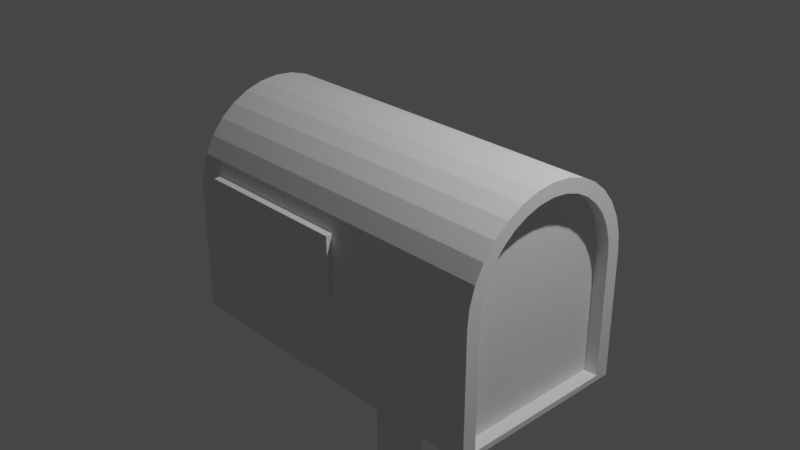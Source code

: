 # Source: Postkasten.blend  (saved by Blender 2.80.35; exported with 4.5.12 LTS)
import bpy
from mathutils import Matrix  # noqa: F401  (used for matrix-valued properties, if any)

bpy.ops.wm.read_factory_settings(use_empty=True)
scene = bpy.context.scene
scene.name = 'Scene'

# ---- collections
col_collection = bpy.data.collections.new('Collection'); scene.collection.children.link(col_collection)

# ---- world
world_world = bpy.data.worlds.new('World'); scene.world = world_world
world_world.color = (0.05088, 0.05088, 0.05088)
world_world.use_sun_shadow = False
world_world.sun_shadow_jitter_overblur = 0.0

# ---- cameras
cam_camera = bpy.data.cameras.new('Camera')
cam_camera.clip_end = 100.0
cam_camera.ortho_scale = 7.314
cam_camera.dof.focus_distance = 0.0
cam_camera.dof.aperture_fstop = 128.0

# ---- lights
light_light = bpy.data.lights.new('Light', 'POINT')
light_light.transmission_factor = 0.0
light_light.cutoff_distance = 30.0
light_light.energy = 1000.0
light_light.shadow_buffer_clip_start = 1.001
light_light.shadow_soft_size = 0.1
light_light.shadow_maximum_resolution = 0.006
light_light.use_absolute_resolution = True

# ---- meshes
me_cylinder = bpy.data.meshes.new('Cylinder')
me_cylinder.from_pydata([(0.0, 1.0, -1.0), (0.0, 1.0, 1.0), (-3.258e-07, -1.0, -1.0), (-3.258e-07, -1.0, 1.0), (-0.1951, -0.9808, -1.0), (-0.1951, -0.9808, 1.0), (-0.3827, -0.9239, -1.0), (-0.3827, -0.9239, 1.0), (-0.5556, -0.8315, -1.0), (-0.5556, -0.8315, 1.0), (-0.7071, -0.7071, -1.0), (-0.7071, -0.7071, 1.0), (-0.8315, -0.5556, -1.0), (-0.8315, -0.5556, 1.0), (-0.9239, -0.3827, -1.0), (-0.9239, -0.3827, 1.0), (-0.9808, -0.1951, -1.0), (-0.9808, -0.1951, 1.0), (-1.0, 9.656e-07, -1.0), (-1.0, 9.656e-07, 1.0), (-0.9808, 0.1951, -1.0), (-0.9808, 0.1951, 1.0), (-0.9239, 0.3827, -1.0), (-0.9239, 0.3827, 1.0), (-0.8315, 0.5556, -1.0), (-0.8315, 0.5556, 1.0), (-0.7071, 0.7071, -1.0), (-0.7071, 0.7071, 1.0), (-0.5556, 0.8315, -1.0), (-0.5556, 0.8315, 1.0), (-0.3827, 0.9239, -1.0), (-0.3827, 0.9239, 1.0), (-0.1951, 0.9808, -1.0), (-0.1951, 0.9808, 1.0), (1.356, 1.0, -1.0), (1.356, 1.0, 1.0), (1.356, -1.0, -1.0), (1.356, -1.0, 1.0), (-0.03004, -0.8327, -1.002), (-0.1925, -0.8167, -1.002), (-0.3487, -0.7693, -1.002), (-0.4926, -0.6923, -1.002), (-0.6188, -0.5888, -1.002), (-0.7224, -0.4626, -1.002), (-0.7993, -0.3186, -1.002), (-0.8467, -0.1624, -1.002), (-0.8627, 8.854e-07, -1.002), (-0.8467, 0.1624, -1.002), (-0.7993, 0.3186, -1.002), (-0.7224, 0.4626, -1.002), (-0.6188, 0.5888, -1.002), (-0.4926, 0.6923, -1.002), (-0.3487, 0.7693, -1.002), (-0.1925, 0.8167, -1.002), (-0.03004, 0.8327, -1.002), (1.327, -0.8327, -1.002), (1.327, 0.8327, -1.002), (-0.03004, -0.8327, -0.9558), (-0.1925, -0.8167, -0.9558), (-0.3487, -0.7693, -0.9558), (-0.4926, -0.6923, -0.9558), (-0.6188, -0.5888, -0.9558), (-0.7224, -0.4626, -0.9558), (-0.7993, -0.3186, -0.9558), (-0.8467, -0.1624, -0.9558), (-0.8627, 8.854e-07, -0.9558), (-0.8467, 0.1624, -0.9558), (-0.7993, 0.3186, -0.9558), (-0.7224, 0.4626, -0.9558), (-0.6188, 0.5888, -0.9558), (-0.4926, 0.6923, -0.9558), (-0.3487, 0.7693, -0.9558), (-0.1925, 0.8167, -0.9558), (-0.03004, 0.8327, -0.9558), (1.327, -0.8327, -0.9558), (1.327, 0.8327, -0.9558), (-0.1741, -0.834, 1.0), (-0.008237, -0.8504, 1.0), (-0.3337, -0.7856, 1.0), (-0.4807, -0.7071, 1.0), (-0.6095, -0.6013, 1.0), (-0.7153, -0.4724, 1.0), (-0.7939, -0.3254, 1.0), (-0.8423, -0.1659, 1.0), (-0.8586, 8.939e-07, 1.0), (-0.8423, 0.1659, 1.0), (-0.7939, 0.3254, 1.0), (-0.7153, 0.4724, 1.0), (-0.6095, 0.6013, 1.0), (-0.4807, 0.7071, 1.0), (-0.3337, 0.7856, 1.0), (-0.1741, 0.834, 1.0), (-0.008236, 0.8504, 1.0), (1.296, -0.8504, 1.0), (1.296, 0.8504, 1.0), (-0.1741, -0.834, 0.9219), (-0.008237, -0.8504, 0.9219), (-0.3337, -0.7856, 0.9219), (-0.4807, -0.7071, 0.9219), (-0.6095, -0.6013, 0.9219), (-0.7153, -0.4724, 0.9219), (-0.7939, -0.3254, 0.9219), (-0.8423, -0.1659, 0.9219), (-0.8586, 8.939e-07, 0.9219), (-0.8423, 0.1659, 0.9219), (-0.7939, 0.3254, 0.9219), (-0.7153, 0.4724, 0.9219), (-0.6095, 0.6013, 0.9219), (-0.4807, 0.7071, 0.9219), (-0.3337, 0.7856, 0.9219), (-0.1741, 0.834, 0.9219), (-0.008236, 0.8504, 0.9219), (1.296, -0.8504, 0.9219), (1.296, 0.8504, 0.9219)], [], [(2, 3, 5, 4), (4, 5, 7, 6), (6, 7, 9, 8), (8, 9, 11, 10), (10, 11, 13, 12), (12, 13, 15, 14), (14, 15, 17, 16), (16, 17, 19, 18), (18, 19, 21, 20), (20, 21, 23, 22), (22, 23, 25, 24), (24, 25, 27, 26), (26, 27, 29, 28), (28, 29, 31, 30), (30, 31, 33, 32), (32, 33, 1, 0), (3, 2, 36, 37), (0, 1, 35, 34), (30, 32, 53, 52), (13, 11, 80, 81), (34, 35, 37, 36), (40, 41, 60, 59), (36, 2, 38, 55), (6, 8, 41, 40), (16, 18, 46, 45), (26, 28, 51, 50), (0, 34, 56, 54), (2, 4, 39, 38), (12, 14, 44, 43), (22, 24, 49, 48), (32, 0, 54, 53), (34, 36, 55, 56), (8, 10, 42, 41), (18, 20, 47, 46), (28, 30, 52, 51), (4, 6, 40, 39), (14, 16, 45, 44), (24, 26, 50, 49), (10, 12, 43, 42), (20, 22, 48, 47), (57, 58, 59, 60, 61, 62, 63, 64, 65, 66, 67, 68, 69, 70, 71, 72, 73, 75, 74), (54, 56, 75, 73), (48, 49, 68, 67), (41, 42, 61, 60), (56, 55, 74, 75), (49, 50, 69, 68), (42, 43, 62, 61), (50, 51, 70, 69), (43, 44, 63, 62), (51, 52, 71, 70), (44, 45, 64, 63), (52, 53, 72, 71), (45, 46, 65, 64), (38, 39, 58, 57), (53, 54, 73, 72), (46, 47, 66, 65), (39, 40, 59, 58), (55, 38, 57, 74), (47, 48, 67, 66), (76, 77, 96, 95), (23, 21, 85, 86), (33, 31, 90, 91), (9, 7, 78, 79), (19, 17, 83, 84), (29, 27, 88, 89), (35, 1, 92, 94), (5, 3, 77, 76), (15, 13, 81, 82), (25, 23, 86, 87), (1, 33, 91, 92), (37, 35, 94, 93), (11, 9, 79, 80), (21, 19, 84, 85), (31, 29, 89, 90), (7, 5, 76, 78), (17, 15, 82, 83), (27, 25, 87, 88), (3, 37, 93, 77), (95, 96, 112, 113, 111, 110, 109, 108, 107, 106, 105, 104, 103, 102, 101, 100, 99, 98, 97), (92, 91, 110, 111), (85, 84, 103, 104), (78, 76, 95, 97), (77, 93, 112, 96), (86, 85, 104, 105), (79, 78, 97, 98), (94, 92, 111, 113), (87, 86, 105, 106), (80, 79, 98, 99), (93, 94, 113, 112), (88, 87, 106, 107), (81, 80, 99, 100), (89, 88, 107, 108), (82, 81, 100, 101), (90, 89, 108, 109), (83, 82, 101, 102), (91, 90, 109, 110), (84, 83, 102, 103)])
_uv = me_cylinder.uv_layers.new(name='UVMap')
_uv.uv.foreach_set('vector', [0.5, 0.5, 0.5, 1.0, 0.4688, 1.0, 0.4688, 0.5, 0.4688, 0.5, 0.4688, 1.0, 0.4375, 1.0, 0.4375, 0.5, 0.4375, 0.5, 0.4375, 1.0, 0.4062, 1.0, 0.4062, 0.5, 0.4062, 0.5, 0.4062, 1.0, 0.375, 1.0, 0.375, 0.5, 0.375, 0.5, 0.375, 1.0, 0.3438, 1.0, 0.3438, 0.5, 0.3438, 0.5, 0.3438, 1.0, 0.3125, 1.0, 0.3125, 0.5, 0.3125, 0.5, 0.3125, 1.0, 0.2812, 1.0, 0.2812, 0.5, 0.2812, 0.5, 0.2812, 1.0, 0.25, 1.0, 0.25, 0.5, 0.25, 0.5, 0.25, 1.0, 0.2188, 1.0, 0.2188, 0.5, 0.2188, 0.5, 0.2188, 1.0, 0.1875, 1.0, 0.1875, 0.5, 0.1875, 0.5, 0.1875, 1.0, 0.1562, 1.0, 0.1562, 0.5, 0.1562, 0.5, 0.1562, 1.0, 0.125, 1.0, 0.125, 0.5, 0.125, 0.5, 0.125, 1.0, 0.09375, 1.0, 0.09375, 0.5, 0.09375, 0.5, 0.09375, 1.0, 0.0625, 1.0, 0.0625, 0.5, 0.0625, 0.5, 0.0625, 1.0, 0.03125, 1.0, 0.03125, 0.5, 0.03125, 0.5, 0.03125, 1.0, 0.0, 1.0, 0.0, 0.5, 0.5, 1.0, 0.5, 0.5, 0.5, 0.5, 0.5, 1.0, 0.0, 0.5, 0.0, 1.0, 0.0, 1.0, 0.0, 0.5, 0.0625, 0.5, 0.03125, 0.5, 0.03125, 0.5, 0.0625, 0.5, 0.3438, 1.0, 0.375, 1.0, 0.375, 1.0, 0.3438, 1.0, 0.0, 0.5, 0.0, 1.0, 0.5, 1.0, 0.5, 0.5, 0.4375, 0.5, 0.4062, 0.5, 0.4062, 0.5, 0.4375, 0.5, 0.5, 0.5, 0.5, 0.5, 0.5, 0.5, 0.5, 0.5, 0.4375, 0.5, 0.4062, 0.5, 0.4062, 0.5, 0.4375, 0.5, 0.2812, 0.5, 0.25, 0.5, 0.25, 0.5, 0.2812, 0.5, 0.125, 0.5, 0.09375, 0.5, 0.09375, 0.5, 0.125, 0.5, 0.0, 0.5, 0.0, 0.5, 0.0, 0.5, 0.0, 0.5, 0.5, 0.5, 0.4688, 0.5, 0.4688, 0.5, 0.5, 0.5, 0.3438, 0.5, 0.3125, 0.5, 0.3125, 0.5, 0.3438, 0.5, 0.1875, 0.5, 0.1562, 0.5, 0.1562, 0.5, 0.1875, 0.5, 0.03125, 0.5, 0.0, 0.5, 0.0, 0.5, 0.03125, 0.5, 0.0, 0.5, 0.5, 0.5, 0.5, 0.5, 0.0, 0.5, 0.4062, 0.5, 0.375, 0.5, 0.375, 0.5, 0.4062, 0.5, 0.25, 0.5, 0.2188, 0.5, 0.2188, 0.5, 0.25, 0.5, 0.09375, 0.5, 0.0625, 0.5, 0.0625, 0.5, 0.09375, 0.5, 0.4688, 0.5, 0.4375, 0.5, 0.4375, 0.5, 0.4688, 0.5, 0.3125, 0.5, 0.2812, 0.5, 0.2812, 0.5, 0.3125, 0.5, 0.1562, 0.5, 0.125, 0.5, 0.125, 0.5, 0.1562, 0.5, 0.375, 0.5, 0.3438, 0.5, 0.3438, 0.5, 0.375, 0.5, 0.2188, 0.5, 0.1875, 0.5, 0.1875, 0.5, 0.2188, 0.5, 0.5, 0.5, 0.4688, 0.5, 0.4375, 0.5, 0.4062, 0.5, 0.375, 0.5, 0.3438, 0.5, 0.3125, 0.5, 0.2812, 0.5, 0.25, 0.5, 0.2188, 0.5, 0.1875, 0.5, 0.1562, 0.5, 0.125, 0.5, 0.09375, 0.5, 0.0625, 0.5, 0.03125, 0.5, 0.0, 0.5, 0.0, 0.5, 0.5, 0.5, 0.0, 0.5, 0.0, 0.5, 0.0, 0.5, 0.0, 0.5, 0.1875, 0.5, 0.1562, 0.5, 0.1562, 0.5, 0.1875, 0.5, 0.4062, 0.5, 0.375, 0.5, 0.375, 0.5, 0.4062, 0.5, 0.0, 0.5, 0.5, 0.5, 0.5, 0.5, 0.0, 0.5, 0.1562, 0.5, 0.125, 0.5, 0.125, 0.5, 0.1562, 0.5, 0.375, 0.5, 0.3438, 0.5, 0.3438, 0.5, 0.375, 0.5, 0.125, 0.5, 0.09375, 0.5, 0.09375, 0.5, 0.125, 0.5, 0.3438, 0.5, 0.3125, 0.5, 0.3125, 0.5, 0.3438, 0.5, 0.09375, 0.5, 0.0625, 0.5, 0.0625, 0.5, 0.09375, 0.5, 0.3125, 0.5, 0.2812, 0.5, 0.2812, 0.5, 0.3125, 0.5, 0.0625, 0.5, 0.03125, 0.5, 0.03125, 0.5, 0.0625, 0.5, 0.2812, 0.5, 0.25, 0.5, 0.25, 0.5, 0.2812, 0.5, 0.5, 0.5, 0.4688, 0.5, 0.4688, 0.5, 0.5, 0.5, 0.03125, 0.5, 0.0, 0.5, 0.0, 0.5, 0.03125, 0.5, 0.25, 0.5, 0.2188, 0.5, 0.2188, 0.5, 0.25, 0.5, 0.4688, 0.5, 0.4375, 0.5, 0.4375, 0.5, 0.4688, 0.5, 0.5, 0.5, 0.5, 0.5, 0.5, 0.5, 0.5, 0.5, 0.2188, 0.5, 0.1875, 0.5, 0.1875, 0.5, 0.2188, 0.5, 0.4688, 1.0, 0.5, 1.0, 0.5, 1.0, 0.4688, 1.0, 0.1875, 1.0, 0.2188, 1.0, 0.2188, 1.0, 0.1875, 1.0, 0.03125, 1.0, 0.0625, 1.0, 0.0625, 1.0, 0.03125, 1.0, 0.4062, 1.0, 0.4375, 1.0, 0.4375, 1.0, 0.4062, 1.0, 0.25, 1.0, 0.2812, 1.0, 0.2812, 1.0, 0.25, 1.0, 0.09375, 1.0, 0.125, 1.0, 0.125, 1.0, 0.09375, 1.0, 0.0, 1.0, 0.0, 1.0, 0.0, 1.0, 0.0, 1.0, 0.4688, 1.0, 0.5, 1.0, 0.5, 1.0, 0.4688, 1.0, 0.3125, 1.0, 0.3438, 1.0, 0.3438, 1.0, 0.3125, 1.0, 0.1562, 1.0, 0.1875, 1.0, 0.1875, 1.0, 0.1562, 1.0, 0.0, 1.0, 0.03125, 1.0, 0.03125, 1.0, 0.0, 1.0, 0.5, 1.0, 0.0, 1.0, 0.0, 1.0, 0.5, 1.0, 0.375, 1.0, 0.4062, 1.0, 0.4062, 1.0, 0.375, 1.0, 0.2188, 1.0, 0.25, 1.0, 0.25, 1.0, 0.2188, 1.0, 0.0625, 1.0, 0.09375, 1.0, 0.09375, 1.0, 0.0625, 1.0, 0.4375, 1.0, 0.4688, 1.0, 0.4688, 1.0, 0.4375, 1.0, 0.2812, 1.0, 0.3125, 1.0, 0.3125, 1.0, 0.2812, 1.0, 0.125, 1.0, 0.1562, 1.0, 0.1562, 1.0, 0.125, 1.0, 0.5, 1.0, 0.5, 1.0, 0.5, 1.0, 0.5, 1.0, 0.4688, 1.0, 0.5, 1.0, 0.5, 1.0, 0.0, 1.0, 0.0, 1.0, 0.03125, 1.0, 0.0625, 1.0, 0.09375, 1.0, 0.125, 1.0, 0.1562, 1.0, 0.1875, 1.0, 0.2188, 1.0, 0.25, 1.0, 0.2812, 1.0, 0.3125, 1.0, 0.3438, 1.0, 0.375, 1.0, 0.4062, 1.0, 0.4375, 1.0, 0.0, 1.0, 0.03125, 1.0, 0.03125, 1.0, 0.0, 1.0, 0.2188, 1.0, 0.25, 1.0, 0.25, 1.0, 0.2188, 1.0, 0.4375, 1.0, 0.4688, 1.0, 0.4688, 1.0, 0.4375, 1.0, 0.5, 1.0, 0.5, 1.0, 0.5, 1.0, 0.5, 1.0, 0.1875, 1.0, 0.2188, 1.0, 0.2188, 1.0, 0.1875, 1.0, 0.4062, 1.0, 0.4375, 1.0, 0.4375, 1.0, 0.4062, 1.0, 0.0, 1.0, 0.0, 1.0, 0.0, 1.0, 0.0, 1.0, 0.1562, 1.0, 0.1875, 1.0, 0.1875, 1.0, 0.1562, 1.0, 0.375, 1.0, 0.4062, 1.0, 0.4062, 1.0, 0.375, 1.0, 0.5, 1.0, 0.0, 1.0, 0.0, 1.0, 0.5, 1.0, 0.125, 1.0, 0.1562, 1.0, 0.1562, 1.0, 0.125, 1.0, 0.3438, 1.0, 0.375, 1.0, 0.375, 1.0, 0.3438, 1.0, 0.09375, 1.0, 0.125, 1.0, 0.125, 1.0, 0.09375, 1.0, 0.3125, 1.0, 0.3438, 1.0, 0.3438, 1.0, 0.3125, 1.0, 0.0625, 1.0, 0.09375, 1.0, 0.09375, 1.0, 0.0625, 1.0, 0.2812, 1.0, 0.3125, 1.0, 0.3125, 1.0, 0.2812, 1.0, 0.03125, 1.0, 0.0625, 1.0, 0.0625, 1.0, 0.03125, 1.0, 0.25, 1.0, 0.2812, 1.0, 0.2812, 1.0, 0.25, 1.0])
me_cylinder.use_remesh_preserve_volume = False
me_cylinder.use_remesh_preserve_attributes = False
me_cylinder.use_mirror_vertex_groups = False
me_cylinder.update()
me_cube_001 = bpy.data.meshes.new('Cube.001')
me_cube_001.from_pydata([(-1.0, -1.0, -1.0), (-1.0, -1.0, 1.0), (-1.0, 1.0, -1.0), (-1.0, 1.0, 1.0), (1.0, -1.0, -1.0), (1.0, -1.0, 1.0), (1.0, 1.0, -1.0), (1.0, 1.0, 1.0), (-1.0, -1.0, 0.6996), (-1.0, 1.0, 0.6996), (1.0, 1.0, 0.6996), (1.0, -1.0, 0.6996), (4.087, 1.0, 1.0), (4.087, -1.0, 1.0), (4.087, 1.0, 0.6996), (4.087, -1.0, 0.6996)], [], [(8, 1, 3, 9), (9, 3, 7, 10), (10, 7, 12, 14), (11, 5, 1, 8), (2, 6, 4, 0), (7, 3, 1, 5), (4, 11, 8, 0), (6, 10, 11, 4), (2, 9, 10, 6), (0, 8, 9, 2), (14, 12, 13, 15), (7, 5, 13, 12), (11, 10, 14, 15), (5, 11, 15, 13)])
_uv = me_cube_001.uv_layers.new(name='UVMap')
_uv.uv.foreach_set('vector', [0.5875, 0.0, 0.625, 0.0, 0.625, 0.25, 0.5875, 0.25, 0.5875, 0.25, 0.625, 0.25, 0.625, 0.5, 0.5875, 0.5, 0.5875, 0.5, 0.625, 0.5, 0.625, 0.5, 0.5875, 0.5, 0.5875, 0.75, 0.625, 0.75, 0.625, 1.0, 0.5875, 1.0, 0.125, 0.5, 0.375, 0.5, 0.375, 0.75, 0.125, 0.75, 0.625, 0.5, 0.875, 0.5, 0.875, 0.75, 0.625, 0.75, 0.375, 0.75, 0.5875, 0.75, 0.5875, 1.0, 0.375, 1.0, 0.375, 0.5, 0.5875, 0.5, 0.5875, 0.75, 0.375, 0.75, 0.375, 0.25, 0.5875, 0.25, 0.5875, 0.5, 0.375, 0.5, 0.375, 0.0, 0.5875, 0.0, 0.5875, 0.25, 0.375, 0.25, 0.5875, 0.5, 0.625, 0.5, 0.625, 0.75, 0.5875, 0.75, 0.625, 0.5, 0.625, 0.75, 0.625, 0.75, 0.625, 0.5, 0.5875, 0.75, 0.5875, 0.5, 0.5875, 0.5, 0.5875, 0.75, 0.625, 0.75, 0.5875, 0.75, 0.5875, 0.75, 0.625, 0.75])
me_cube_001.use_remesh_preserve_volume = False
me_cube_001.use_remesh_preserve_attributes = False
me_cube_001.use_mirror_vertex_groups = False
me_cube_001.update()
me_cylinder_001 = bpy.data.meshes.new('Cylinder.001')
me_cylinder_001.from_pydata([(0.0, 1.0, -1.0), (0.0, 1.0, 1.0), (0.1951, 0.9808, -1.0), (0.1951, 0.9808, 1.0), (0.3827, 0.9239, -1.0), (0.3827, 0.9239, 1.0), (0.5556, 0.8315, -1.0), (0.5556, 0.8315, 1.0), (0.7071, 0.7071, -1.0), (0.7071, 0.7071, 1.0), (0.8315, 0.5556, -1.0), (0.8315, 0.5556, 1.0), (0.9239, 0.3827, -1.0), (0.9239, 0.3827, 1.0), (0.9808, 0.1951, -1.0), (0.9808, 0.1951, 1.0), (1.0, 7.55e-08, -1.0), (1.0, 7.55e-08, 1.0), (0.9808, -0.1951, -1.0), (0.9808, -0.1951, 1.0), (0.9239, -0.3827, -1.0), (0.9239, -0.3827, 1.0), (0.8315, -0.5556, -1.0), (0.8315, -0.5556, 1.0), (0.7071, -0.7071, -1.0), (0.7071, -0.7071, 1.0), (0.5556, -0.8315, -1.0), (0.5556, -0.8315, 1.0), (0.3827, -0.9239, -1.0), (0.3827, -0.9239, 1.0), (0.1951, -0.9808, -1.0), (0.1951, -0.9808, 1.0), (-3.258e-07, -1.0, -1.0), (-3.258e-07, -1.0, 1.0), (-0.1951, -0.9808, -1.0), (-0.1951, -0.9808, 1.0), (-0.3827, -0.9239, -1.0), (-0.3827, -0.9239, 1.0), (-0.5556, -0.8315, -1.0), (-0.5556, -0.8315, 1.0), (-0.7071, -0.7071, -1.0), (-0.7071, -0.7071, 1.0), (-0.8315, -0.5556, -1.0), (-0.8315, -0.5556, 1.0), (-0.9239, -0.3827, -1.0), (-0.9239, -0.3827, 1.0), (-0.9808, -0.1951, -1.0), (-0.9808, -0.1951, 1.0), (-1.0, 9.656e-07, -1.0), (-1.0, 9.656e-07, 1.0), (-0.9808, 0.1951, -1.0), (-0.9808, 0.1951, 1.0), (-0.9239, 0.3827, -1.0), (-0.9239, 0.3827, 1.0), (-0.8315, 0.5556, -1.0), (-0.8315, 0.5556, 1.0), (-0.7071, 0.7071, -1.0), (-0.7071, 0.7071, 1.0), (-0.5556, 0.8315, -1.0), (-0.5556, 0.8315, 1.0), (-0.3827, 0.9239, -1.0), (-0.3827, 0.9239, 1.0), (-0.1951, 0.9808, -1.0), (-0.1951, 0.9808, 1.0)], [], [(0, 1, 3, 2), (2, 3, 5, 4), (4, 5, 7, 6), (6, 7, 9, 8), (8, 9, 11, 10), (10, 11, 13, 12), (12, 13, 15, 14), (14, 15, 17, 16), (16, 17, 19, 18), (18, 19, 21, 20), (20, 21, 23, 22), (22, 23, 25, 24), (24, 25, 27, 26), (26, 27, 29, 28), (28, 29, 31, 30), (30, 31, 33, 32), (32, 33, 35, 34), (34, 35, 37, 36), (36, 37, 39, 38), (38, 39, 41, 40), (40, 41, 43, 42), (42, 43, 45, 44), (44, 45, 47, 46), (46, 47, 49, 48), (48, 49, 51, 50), (50, 51, 53, 52), (52, 53, 55, 54), (54, 55, 57, 56), (56, 57, 59, 58), (58, 59, 61, 60), (3, 1, 63, 61, 59, 57, 55, 53, 51, 49, 47, 45, 43, 41, 39, 37, 35, 33, 31, 29, 27, 25, 23, 21, 19, 17, 15, 13, 11, 9, 7, 5), (60, 61, 63, 62), (62, 63, 1, 0), (0, 2, 4, 6, 8, 10, 12, 14, 16, 18, 20, 22, 24, 26, 28, 30, 32, 34, 36, 38, 40, 42, 44, 46, 48, 50, 52, 54, 56, 58, 60, 62)])
_uv = me_cylinder_001.uv_layers.new(name='UVMap')
_uv.uv.foreach_set('vector', [1.0, 0.5, 1.0, 1.0, 0.9688, 1.0, 0.9688, 0.5, 0.9688, 0.5, 0.9688, 1.0, 0.9375, 1.0, 0.9375, 0.5, 0.9375, 0.5, 0.9375, 1.0, 0.9062, 1.0, 0.9062, 0.5, 0.9062, 0.5, 0.9062, 1.0, 0.875, 1.0, 0.875, 0.5, 0.875, 0.5, 0.875, 1.0, 0.8438, 1.0, 0.8438, 0.5, 0.8438, 0.5, 0.8438, 1.0, 0.8125, 1.0, 0.8125, 0.5, 0.8125, 0.5, 0.8125, 1.0, 0.7812, 1.0, 0.7812, 0.5, 0.7812, 0.5, 0.7812, 1.0, 0.75, 1.0, 0.75, 0.5, 0.75, 0.5, 0.75, 1.0, 0.7188, 1.0, 0.7188, 0.5, 0.7188, 0.5, 0.7188, 1.0, 0.6875, 1.0, 0.6875, 0.5, 0.6875, 0.5, 0.6875, 1.0, 0.6562, 1.0, 0.6562, 0.5, 0.6562, 0.5, 0.6562, 1.0, 0.625, 1.0, 0.625, 0.5, 0.625, 0.5, 0.625, 1.0, 0.5938, 1.0, 0.5938, 0.5, 0.5938, 0.5, 0.5938, 1.0, 0.5625, 1.0, 0.5625, 0.5, 0.5625, 0.5, 0.5625, 1.0, 0.5312, 1.0, 0.5312, 0.5, 0.5312, 0.5, 0.5312, 1.0, 0.5, 1.0, 0.5, 0.5, 0.5, 0.5, 0.5, 1.0, 0.4688, 1.0, 0.4688, 0.5, 0.4688, 0.5, 0.4688, 1.0, 0.4375, 1.0, 0.4375, 0.5, 0.4375, 0.5, 0.4375, 1.0, 0.4062, 1.0, 0.4062, 0.5, 0.4062, 0.5, 0.4062, 1.0, 0.375, 1.0, 0.375, 0.5, 0.375, 0.5, 0.375, 1.0, 0.3438, 1.0, 0.3438, 0.5, 0.3438, 0.5, 0.3438, 1.0, 0.3125, 1.0, 0.3125, 0.5, 0.3125, 0.5, 0.3125, 1.0, 0.2812, 1.0, 0.2812, 0.5, 0.2812, 0.5, 0.2812, 1.0, 0.25, 1.0, 0.25, 0.5, 0.25, 0.5, 0.25, 1.0, 0.2188, 1.0, 0.2188, 0.5, 0.2188, 0.5, 0.2188, 1.0, 0.1875, 1.0, 0.1875, 0.5, 0.1875, 0.5, 0.1875, 1.0, 0.1562, 1.0, 0.1562, 0.5, 0.1562, 0.5, 0.1562, 1.0, 0.125, 1.0, 0.125, 0.5, 0.125, 0.5, 0.125, 1.0, 0.09375, 1.0, 0.09375, 0.5, 0.09375, 0.5, 0.09375, 1.0, 0.0625, 1.0, 0.0625, 0.5, 0.2968, 0.4854, 0.25, 0.49, 0.2032, 0.4854, 0.1582, 0.4717, 0.1167, 0.4496, 0.08029, 0.4197, 0.05045, 0.3833, 0.02827, 0.3418, 0.01461, 0.2968, 0.01, 0.25, 0.01461, 0.2032, 0.02827, 0.1582, 0.05045, 0.1167, 0.08029, 0.08029, 0.1167, 0.05045, 0.1582, 0.02827, 0.2032, 0.01461, 0.25, 0.01, 0.2968, 0.01461, 0.3418, 0.02827, 0.3833, 0.05045, 0.4197, 0.08029, 0.4496, 0.1167, 0.4717, 0.1582, 0.4854, 0.2032, 0.49, 0.25, 0.4854, 0.2968, 0.4717, 0.3418, 0.4496, 0.3833, 0.4197, 0.4197, 0.3833, 0.4496, 0.3418, 0.4717, 0.0625, 0.5, 0.0625, 1.0, 0.03125, 1.0, 0.03125, 0.5, 0.03125, 0.5, 0.03125, 1.0, 0.0, 1.0, 0.0, 0.5, 0.75, 0.49, 0.7968, 0.4854, 0.8418, 0.4717, 0.8833, 0.4496, 0.9197, 0.4197, 0.9496, 0.3833, 0.9717, 0.3418, 0.9854, 0.2968, 0.99, 0.25, 0.9854, 0.2032, 0.9717, 0.1582, 0.9496, 0.1167, 0.9197, 0.08029, 0.8833, 0.05045, 0.8418, 0.02827, 0.7968, 0.01461, 0.75, 0.01, 0.7032, 0.01461, 0.6582, 0.02827, 0.6167, 0.05045, 0.5803, 0.08029, 0.5504, 0.1167, 0.5283, 0.1582, 0.5146, 0.2032, 0.51, 0.25, 0.5146, 0.2968, 0.5283, 0.3418, 0.5504, 0.3833, 0.5803, 0.4197, 0.6167, 0.4496, 0.6582, 0.4717, 0.7032, 0.4854])
me_cylinder_001.use_remesh_preserve_volume = False
me_cylinder_001.use_remesh_preserve_attributes = False
me_cylinder_001.use_mirror_vertex_groups = False
me_cylinder_001.update()

# ---- objects
ob_light = bpy.data.objects.new('Light', light_light)
ob_camera = bpy.data.objects.new('Camera', cam_camera)
ob_cylinder = bpy.data.objects.new('Cylinder', me_cylinder)
ob_cube = bpy.data.objects.new('Cube', me_cube_001)
ob_cylinder_001 = bpy.data.objects.new('Cylinder.001', me_cylinder_001)

# ---- transforms, parenting, visibility, modifiers, constraints
ob_light.location = (4.076, 1.005, 5.904)
ob_light.rotation_euler = (0.6503, 0.05522, 1.866)
ob_light.lock_rotations_4d = False
ob_light.empty_display_type = 'ARROWS'
ob_light.color = (0.0, 0.0, 0.0, 0.0)
ob_light.lineart.crease_threshold = 0.0
ob_camera.location = (7.359, -6.926, 4.958)
ob_camera.rotation_euler = (1.109, 0.0, 0.8149)
ob_camera.lock_rotations_4d = False
ob_camera.empty_display_type = 'ARROWS'
ob_camera.color = (0.0, 0.0, 0.0, 0.0)
ob_camera.display_type = 'WIRE'
ob_camera.lineart.crease_threshold = 0.0
ob_cylinder.location = (0.0, 0.0, 0.0)
ob_cylinder.rotation_euler = (-0.0, 1.571, 0.0)
ob_cylinder.scale = (1.045, 1.045, 1.945)
ob_cylinder.lineart.crease_threshold = 0.0
ob_cube.location = (-0.7371, -1.05, 0.1169)
ob_cube.rotation_euler = (-0.0, 1.571, 0.0)
ob_cube.scale = (0.1294, 0.04377, 0.9058)
ob_cube.lineart.crease_threshold = 0.0
ob_cylinder_001.location = (0.0, 0.0, -5.264)
ob_cylinder_001.scale = (0.2461, 0.2461, 4.669)
ob_cylinder_001.lineart.crease_threshold = 0.0

# ---- collection membership
col_collection.objects.link(ob_light)
col_collection.objects.link(ob_camera)
col_collection.objects.link(ob_cylinder)
col_collection.objects.link(ob_cube)
col_collection.objects.link(ob_cylinder_001)

# ---- scene / render settings (as saved in the file)
scene.camera = ob_camera
scene.frame_start = 1; scene.frame_end = 250; scene.frame_set(1)
scene.render.engine = 'BLENDER_EEVEE_NEXT'
scene.render.motion_blur_shutter = 1.0
scene.cycles.use_denoising = False
scene.cycles.samples = 128
scene.cycles.sampling_pattern = 'TABULATED_SOBOL'
scene.cycles.use_adaptive_sampling = False
scene.cycles.use_light_tree = False
scene.view_settings.view_transform = 'Filmic'
bpy.context.view_layer.update()
